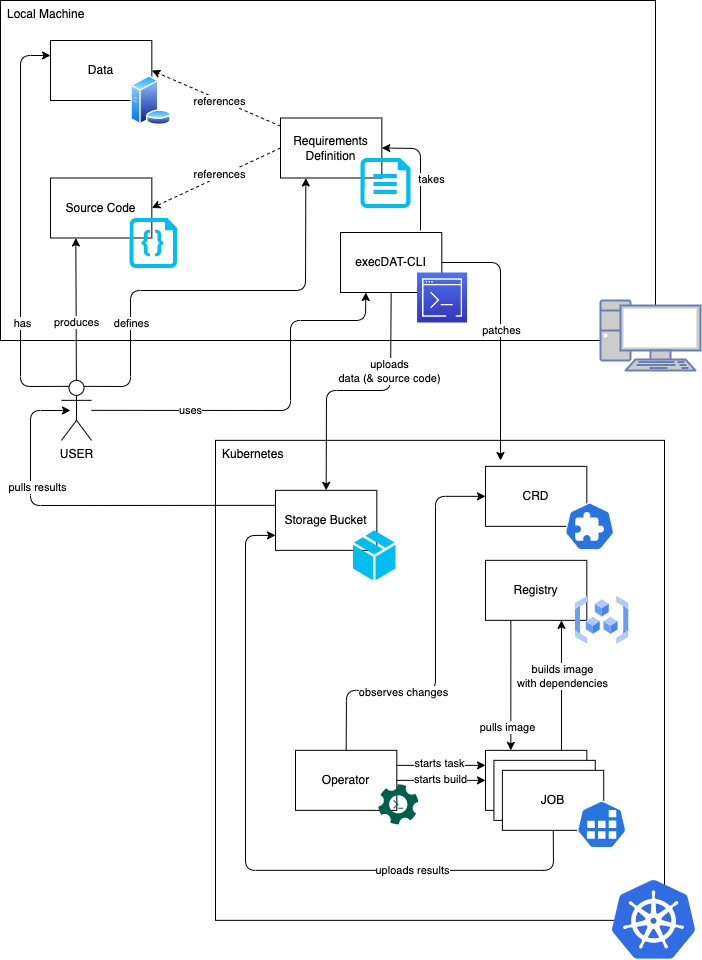

The diagram above was exported from draw.io. Its source (the exported page's mxGraphModel, read from the mxfile embedded in the PNG):
<mxGraphModel dx="808" dy="592" grid="1" gridSize="10" guides="1" tooltips="1" connect="1" arrows="1" fold="1" page="1" pageScale="1" pageWidth="850" pageHeight="1100" math="0" shadow="0">
  <root>
    <mxCell id="0" />
    <mxCell id="1" parent="0" />
    <mxCell id="u5nUh0pqHLmzVWJ_fwHD-28" value="Local Machine" style="rounded=0;whiteSpace=wrap;html=1;align=left;verticalAlign=top;spacingLeft=5;" parent="1" vertex="1">
      <mxGeometry x="120" y="80" width="655" height="340" as="geometry" />
    </mxCell>
    <mxCell id="u5nUh0pqHLmzVWJ_fwHD-73" style="edgeStyle=none;html=1;entryX=0.25;entryY=1;entryDx=0;entryDy=0;" parent="1" source="3" target="48" edge="1">
      <mxGeometry relative="1" as="geometry" />
    </mxCell>
    <mxCell id="u5nUh0pqHLmzVWJ_fwHD-74" value="produces" style="edgeLabel;html=1;align=center;verticalAlign=middle;resizable=0;points=[];" parent="u5nUh0pqHLmzVWJ_fwHD-73" connectable="0" vertex="1">
      <mxGeometry x="-0.4557" y="-1" relative="1" as="geometry">
        <mxPoint x="-1" y="-19" as="offset" />
      </mxGeometry>
    </mxCell>
    <mxCell id="u5nUh0pqHLmzVWJ_fwHD-75" style="edgeStyle=none;html=1;entryX=0;entryY=0.25;entryDx=0;entryDy=0;exitX=0.25;exitY=0.1;exitDx=0;exitDy=0;exitPerimeter=0;" parent="1" source="3" target="32" edge="1">
      <mxGeometry relative="1" as="geometry">
        <Array as="points">
          <mxPoint x="140" y="466" />
          <mxPoint x="140" y="135" />
        </Array>
      </mxGeometry>
    </mxCell>
    <mxCell id="u5nUh0pqHLmzVWJ_fwHD-76" value="has" style="edgeLabel;html=1;align=center;verticalAlign=middle;resizable=0;points=[];" parent="u5nUh0pqHLmzVWJ_fwHD-75" connectable="0" vertex="1">
      <mxGeometry x="-0.5143" y="-1" relative="1" as="geometry">
        <mxPoint y="-13" as="offset" />
      </mxGeometry>
    </mxCell>
    <mxCell id="73" style="edgeStyle=none;html=1;exitX=0.75;exitY=0.1;exitDx=0;exitDy=0;exitPerimeter=0;fontColor=#FFFFFF;entryX=0.25;entryY=1;entryDx=0;entryDy=0;" parent="1" source="3" target="38" edge="1">
      <mxGeometry relative="1" as="geometry">
        <Array as="points">
          <mxPoint x="250" y="466" />
          <mxPoint x="250" y="370" />
          <mxPoint x="425" y="370" />
        </Array>
        <mxPoint x="420" y="160" as="targetPoint" />
      </mxGeometry>
    </mxCell>
    <mxCell id="u5nUh0pqHLmzVWJ_fwHD-78" value="defines" style="edgeLabel;html=1;align=center;verticalAlign=middle;resizable=0;points=[];" parent="73" connectable="0" vertex="1">
      <mxGeometry x="-0.5894" y="1" relative="1" as="geometry">
        <mxPoint x="1" y="-22" as="offset" />
      </mxGeometry>
    </mxCell>
    <mxCell id="u5nUh0pqHLmzVWJ_fwHD-79" style="edgeStyle=none;html=1;entryX=0.25;entryY=1;entryDx=0;entryDy=0;" parent="1" source="3" target="28" edge="1">
      <mxGeometry relative="1" as="geometry">
        <Array as="points">
          <mxPoint x="410" y="490" />
          <mxPoint x="410" y="400" />
          <mxPoint x="485" y="400" />
        </Array>
      </mxGeometry>
    </mxCell>
    <mxCell id="u5nUh0pqHLmzVWJ_fwHD-80" value="uses" style="edgeLabel;html=1;align=center;verticalAlign=middle;resizable=0;points=[];" parent="u5nUh0pqHLmzVWJ_fwHD-79" connectable="0" vertex="1">
      <mxGeometry x="-0.1229" y="-4" relative="1" as="geometry">
        <mxPoint x="-73" y="-4" as="offset" />
      </mxGeometry>
    </mxCell>
    <mxCell id="3" value="USER" style="shape=umlActor;verticalLabelPosition=bottom;verticalAlign=top;html=1;outlineConnect=0;" parent="1" vertex="1">
      <mxGeometry x="181" y="459.85" width="30" height="60" as="geometry" />
    </mxCell>
    <mxCell id="u5nUh0pqHLmzVWJ_fwHD-6" value="&lt;font style=&quot;&quot; color=&quot;#ffffff&quot;&gt;USERPC&lt;/font&gt;" style="fontColor=#0066CC;verticalAlign=top;verticalLabelPosition=bottom;labelPosition=center;align=center;html=1;outlineConnect=0;fillColor=#CCCCCC;strokeColor=#6881B3;gradientColor=none;gradientDirection=north;strokeWidth=2;shape=mxgraph.networks.pc;" parent="1" vertex="1">
      <mxGeometry x="720" y="380" width="100" height="70" as="geometry" />
    </mxCell>
    <mxCell id="u5nUh0pqHLmzVWJ_fwHD-16" value="Kubernetes" style="rounded=0;whiteSpace=wrap;html=1;align=left;verticalAlign=top;spacingLeft=5;" parent="1" vertex="1">
      <mxGeometry x="335" y="519.85" width="449" height="480" as="geometry" />
    </mxCell>
    <mxCell id="21" value="" style="group" parent="1" connectable="0" vertex="1">
      <mxGeometry x="604.9977777777777" y="829.85" width="146.22222222222223" height="98" as="geometry" />
    </mxCell>
    <mxCell id="18" value="" style="group" parent="21" connectable="0" vertex="1">
      <mxGeometry width="118.22222222222223" height="80" as="geometry" />
    </mxCell>
    <mxCell id="u5nUh0pqHLmzVWJ_fwHD-24" value="JOB" style="rounded=0;whiteSpace=wrap;html=1;" parent="18" vertex="1">
      <mxGeometry width="101.33333333333333" height="60" as="geometry" />
    </mxCell>
    <mxCell id="u5nUh0pqHLmzVWJ_fwHD-26" value="JOB" style="rounded=0;whiteSpace=wrap;html=1;" parent="18" vertex="1">
      <mxGeometry x="8.444444444444445" y="10" width="101.33333333333333" height="60" as="geometry" />
    </mxCell>
    <mxCell id="u5nUh0pqHLmzVWJ_fwHD-27" value="JOB" style="rounded=0;whiteSpace=wrap;html=1;" parent="18" vertex="1">
      <mxGeometry x="16.88888888888889" y="20" width="101.33333333333333" height="60" as="geometry" />
    </mxCell>
    <mxCell id="u5nUh0pqHLmzVWJ_fwHD-13" value="" style="sketch=0;html=1;dashed=0;whitespace=wrap;fillColor=#2875E2;strokeColor=#ffffff;points=[[0.005,0.63,0],[0.1,0.2,0],[0.9,0.2,0],[0.5,0,0],[0.995,0.63,0],[0.72,0.99,0],[0.5,1,0],[0.28,0.99,0]];verticalLabelPosition=bottom;align=center;verticalAlign=top;shape=mxgraph.kubernetes.icon;prIcon=job" parent="21" vertex="1">
      <mxGeometry x="86.22222222222223" y="50" width="60" height="48" as="geometry" />
    </mxCell>
    <mxCell id="24" value="" style="group" parent="1" connectable="0" vertex="1">
      <mxGeometry x="605.0022222222221" y="639.85" width="129.1177777777778" height="84" as="geometry" />
    </mxCell>
    <mxCell id="u5nUh0pqHLmzVWJ_fwHD-25" value="Registry" style="rounded=0;whiteSpace=wrap;html=1;" parent="24" vertex="1">
      <mxGeometry width="101.33333333333333" height="60" as="geometry" />
    </mxCell>
    <mxCell id="23" value="" style="editableCssRules=.*;shape=image;verticalLabelPosition=bottom;labelBackgroundColor=#ffffff;verticalAlign=top;aspect=fixed;imageAspect=0;image=data:image/svg+xml,(base64 omitted: 1564 chars);" parent="24" vertex="1">
      <mxGeometry x="89.99777777777777" y="36" width="53.34" height="48" as="geometry" />
    </mxCell>
    <mxCell id="u5nUh0pqHLmzVWJ_fwHD-34" value="" style="group" parent="1" connectable="0" vertex="1">
      <mxGeometry x="395.00222222222214" y="569.85" width="120.02777777777777" height="90" as="geometry" />
    </mxCell>
    <mxCell id="16" value="Storage Bucket" style="rounded=0;whiteSpace=wrap;html=1;" parent="u5nUh0pqHLmzVWJ_fwHD-34" vertex="1">
      <mxGeometry width="101.33333333333333" height="60" as="geometry" />
    </mxCell>
    <mxCell id="8" value="" style="verticalLabelPosition=bottom;html=1;verticalAlign=top;align=center;strokeColor=none;fillColor=#00BEF2;shape=mxgraph.azure.cloud_service_package_file;" parent="u5nUh0pqHLmzVWJ_fwHD-34" vertex="1">
      <mxGeometry x="77.52777777777777" y="40" width="42.5" height="50" as="geometry" />
    </mxCell>
    <mxCell id="30" value="" style="group" parent="1" vertex="1" connectable="0">
      <mxGeometry x="460.0022222222224" y="312" width="126.5577777777778" height="90" as="geometry" />
    </mxCell>
    <mxCell id="28" value="execDAT-CLI" style="rounded=0;whiteSpace=wrap;html=1;" parent="30" vertex="1">
      <mxGeometry width="101.33333333333333" height="60" as="geometry" />
    </mxCell>
    <mxCell id="19" value="" style="sketch=0;points=[[0,0,0],[0.25,0,0],[0.5,0,0],[0.75,0,0],[1,0,0],[0,1,0],[0.25,1,0],[0.5,1,0],[0.75,1,0],[1,1,0],[0,0.25,0],[0,0.5,0],[0,0.75,0],[1,0.25,0],[1,0.5,0],[1,0.75,0]];outlineConnect=0;fontColor=#232F3E;gradientColor=#4D72F3;gradientDirection=north;fillColor=#3334B9;strokeColor=#ffffff;dashed=0;verticalLabelPosition=bottom;verticalAlign=top;align=center;html=1;fontSize=12;fontStyle=0;aspect=fixed;shape=mxgraph.aws4.resourceIcon;resIcon=mxgraph.aws4.command_line_interface;" parent="30" vertex="1">
      <mxGeometry x="76.5577777777778" y="40" width="50" height="50" as="geometry" />
    </mxCell>
    <mxCell id="31" value="" style="group" parent="1" vertex="1" connectable="0">
      <mxGeometry x="170.00222222222226" y="120" width="126.5577777777778" height="95" as="geometry" />
    </mxCell>
    <mxCell id="32" value="Data" style="rounded=0;whiteSpace=wrap;html=1;" parent="31" vertex="1">
      <mxGeometry width="101.33333333333333" height="60" as="geometry" />
    </mxCell>
    <mxCell id="52" value="" style="aspect=fixed;perimeter=ellipsePerimeter;html=1;align=center;shadow=0;dashed=0;spacingTop=3;image;image=img/lib/active_directory/database_server.svg;" parent="31" vertex="1">
      <mxGeometry x="79.99777777777774" y="35" width="41" height="50" as="geometry" />
    </mxCell>
    <mxCell id="37" value="" style="group" parent="1" vertex="1" connectable="0">
      <mxGeometry x="400" y="197.5" width="130" height="90" as="geometry" />
    </mxCell>
    <mxCell id="38" value="Requirements Definition" style="rounded=0;whiteSpace=wrap;html=1;" parent="37" vertex="1">
      <mxGeometry width="101.3351126406911" height="60.00000000000001" as="geometry" />
    </mxCell>
    <mxCell id="7" value="" style="verticalLabelPosition=bottom;html=1;verticalAlign=top;align=center;strokeColor=none;fillColor=#00BEF2;shape=mxgraph.azure.cloud_services_configuration_file;pointerEvents=1;" parent="37" vertex="1">
      <mxGeometry x="80" y="40" width="50" height="50" as="geometry" />
    </mxCell>
    <mxCell id="u5nUh0pqHLmzVWJ_fwHD-43" value="" style="group" parent="1" connectable="0" vertex="1">
      <mxGeometry x="415.0022222222222" y="829.85" width="122.77777777777777" height="74" as="geometry" />
    </mxCell>
    <mxCell id="u5nUh0pqHLmzVWJ_fwHD-17" value="Operator" style="rounded=0;whiteSpace=wrap;html=1;" parent="u5nUh0pqHLmzVWJ_fwHD-43" vertex="1">
      <mxGeometry width="101.33333333333333" height="60" as="geometry" />
    </mxCell>
    <mxCell id="u5nUh0pqHLmzVWJ_fwHD-42" value="" style="sketch=0;pointerEvents=1;shadow=0;dashed=0;html=1;strokeColor=none;fillColor=#005F4B;labelPosition=center;verticalLabelPosition=bottom;verticalAlign=top;align=center;outlineConnect=0;shape=mxgraph.veeam2.automation;" parent="u5nUh0pqHLmzVWJ_fwHD-43" vertex="1">
      <mxGeometry x="82.77777777777777" y="34" width="40" height="40" as="geometry" />
    </mxCell>
    <mxCell id="47" value="" style="group" parent="1" vertex="1" connectable="0">
      <mxGeometry x="170.0022222222223" y="257.5" width="126.5577777777778" height="90" as="geometry" />
    </mxCell>
    <mxCell id="48" value="Source Code" style="rounded=0;whiteSpace=wrap;html=1;" parent="47" vertex="1">
      <mxGeometry width="101.33333333333333" height="60" as="geometry" />
    </mxCell>
    <mxCell id="49" value="" style="verticalLabelPosition=bottom;html=1;verticalAlign=top;align=center;strokeColor=none;fillColor=#00BEF2;shape=mxgraph.azure.code_file;pointerEvents=1;" parent="47" vertex="1">
      <mxGeometry x="79.05777777777774" y="40" width="47.5" height="50" as="geometry" />
    </mxCell>
    <mxCell id="u5nUh0pqHLmzVWJ_fwHD-51" style="edgeStyle=none;html=1;entryX=0;entryY=0.5;entryDx=0;entryDy=0;" parent="1" source="u5nUh0pqHLmzVWJ_fwHD-17" target="u5nUh0pqHLmzVWJ_fwHD-24" edge="1">
      <mxGeometry relative="1" as="geometry" />
    </mxCell>
    <mxCell id="u5nUh0pqHLmzVWJ_fwHD-52" value="starts build" style="edgeLabel;html=1;align=center;verticalAlign=middle;resizable=0;points=[];" parent="u5nUh0pqHLmzVWJ_fwHD-51" connectable="0" vertex="1">
      <mxGeometry x="-0.0989" y="1" relative="1" as="geometry">
        <mxPoint x="3" as="offset" />
      </mxGeometry>
    </mxCell>
    <mxCell id="u5nUh0pqHLmzVWJ_fwHD-53" style="edgeStyle=none;html=1;entryX=0.75;entryY=1;entryDx=0;entryDy=0;exitX=0.75;exitY=0;exitDx=0;exitDy=0;" parent="1" source="u5nUh0pqHLmzVWJ_fwHD-24" target="u5nUh0pqHLmzVWJ_fwHD-25" edge="1">
      <mxGeometry relative="1" as="geometry" />
    </mxCell>
    <mxCell id="u5nUh0pqHLmzVWJ_fwHD-54" value="builds image&lt;br&gt;with dependencies" style="edgeLabel;html=1;align=center;verticalAlign=middle;resizable=0;points=[];" parent="u5nUh0pqHLmzVWJ_fwHD-53" connectable="0" vertex="1">
      <mxGeometry x="0.1428" relative="1" as="geometry">
        <mxPoint as="offset" />
      </mxGeometry>
    </mxCell>
    <mxCell id="u5nUh0pqHLmzVWJ_fwHD-55" style="edgeStyle=none;html=1;entryX=0.25;entryY=0;entryDx=0;entryDy=0;exitX=0.25;exitY=1;exitDx=0;exitDy=0;" parent="1" source="u5nUh0pqHLmzVWJ_fwHD-25" target="u5nUh0pqHLmzVWJ_fwHD-24" edge="1">
      <mxGeometry relative="1" as="geometry" />
    </mxCell>
    <mxCell id="u5nUh0pqHLmzVWJ_fwHD-56" value="pulls image" style="edgeLabel;html=1;align=center;verticalAlign=middle;resizable=0;points=[];" parent="u5nUh0pqHLmzVWJ_fwHD-55" connectable="0" vertex="1">
      <mxGeometry x="0.4288" y="-2" relative="1" as="geometry">
        <mxPoint x="-2" y="14" as="offset" />
      </mxGeometry>
    </mxCell>
    <mxCell id="u5nUh0pqHLmzVWJ_fwHD-57" style="edgeStyle=none;html=1;entryX=1;entryY=0.5;entryDx=0;entryDy=0;" parent="1" target="38" edge="1">
      <mxGeometry relative="1" as="geometry">
        <Array as="points">
          <mxPoint x="540" y="228" />
        </Array>
        <mxPoint x="540" y="310" as="sourcePoint" />
      </mxGeometry>
    </mxCell>
    <mxCell id="65" value="takes" style="edgeLabel;html=1;align=center;verticalAlign=middle;resizable=0;points=[];" parent="u5nUh0pqHLmzVWJ_fwHD-57" connectable="0" vertex="1">
      <mxGeometry x="-0.4744" relative="1" as="geometry">
        <mxPoint x="10" y="-20" as="offset" />
      </mxGeometry>
    </mxCell>
    <mxCell id="56" style="edgeStyle=none;html=1;exitX=0.5;exitY=1;exitDx=0;exitDy=0;entryX=0.5;entryY=0;entryDx=0;entryDy=0;" parent="1" source="28" target="16" edge="1">
      <mxGeometry relative="1" as="geometry">
        <Array as="points">
          <mxPoint x="510" y="470" />
          <mxPoint x="446" y="470" />
        </Array>
      </mxGeometry>
    </mxCell>
    <mxCell id="59" value="uploads&lt;br&gt;data (&amp;amp; source code)" style="edgeLabel;html=1;align=center;verticalAlign=middle;resizable=0;points=[];" parent="56" connectable="0" vertex="1">
      <mxGeometry x="-0.2312" y="1" relative="1" as="geometry">
        <mxPoint x="1" y="-21" as="offset" />
      </mxGeometry>
    </mxCell>
    <mxCell id="57" style="edgeStyle=none;html=1;exitX=1;exitY=0.5;exitDx=0;exitDy=0;" parent="1" source="28" edge="1">
      <mxGeometry relative="1" as="geometry">
        <Array as="points">
          <mxPoint x="620" y="342" />
        </Array>
        <mxPoint x="620" y="540" as="targetPoint" />
      </mxGeometry>
    </mxCell>
    <mxCell id="58" value="patches" style="edgeLabel;html=1;align=center;verticalAlign=middle;resizable=0;points=[];" parent="57" connectable="0" vertex="1">
      <mxGeometry x="-0.1481" y="-3" relative="1" as="geometry">
        <mxPoint x="3" y="17" as="offset" />
      </mxGeometry>
    </mxCell>
    <mxCell id="63" value="" style="edgeStyle=none;html=1;dashed=1;entryX=1;entryY=0.5;entryDx=0;entryDy=0;" parent="1" source="38" target="32" edge="1">
      <mxGeometry relative="1" as="geometry" />
    </mxCell>
    <mxCell id="66" value="references" style="edgeLabel;html=1;align=center;verticalAlign=middle;resizable=0;points=[];" parent="63" connectable="0" vertex="1">
      <mxGeometry x="-0.4093" y="-1" relative="1" as="geometry">
        <mxPoint x="-24" y="-8" as="offset" />
      </mxGeometry>
    </mxCell>
    <mxCell id="64" style="edgeStyle=none;html=1;dashed=1;entryX=1;entryY=0.5;entryDx=0;entryDy=0;exitX=0;exitY=0.5;exitDx=0;exitDy=0;" parent="1" source="38" target="48" edge="1">
      <mxGeometry relative="1" as="geometry" />
    </mxCell>
    <mxCell id="67" value="references" style="edgeLabel;html=1;align=center;verticalAlign=middle;resizable=0;points=[];" parent="64" connectable="0" vertex="1">
      <mxGeometry x="-0.3236" y="-2" relative="1" as="geometry">
        <mxPoint x="-17" y="8" as="offset" />
      </mxGeometry>
    </mxCell>
    <mxCell id="u5nUh0pqHLmzVWJ_fwHD-67" style="edgeStyle=none;html=1;exitX=1;exitY=0.25;exitDx=0;exitDy=0;entryX=0;entryY=0.25;entryDx=0;entryDy=0;" parent="1" source="u5nUh0pqHLmzVWJ_fwHD-17" target="u5nUh0pqHLmzVWJ_fwHD-24" edge="1">
      <mxGeometry relative="1" as="geometry" />
    </mxCell>
    <mxCell id="u5nUh0pqHLmzVWJ_fwHD-69" value="starts task" style="edgeLabel;html=1;align=center;verticalAlign=middle;resizable=0;points=[];" parent="u5nUh0pqHLmzVWJ_fwHD-67" connectable="0" vertex="1">
      <mxGeometry x="-0.183" y="-1" relative="1" as="geometry">
        <mxPoint x="6" y="-3" as="offset" />
      </mxGeometry>
    </mxCell>
    <mxCell id="68" value="" style="group" parent="1" connectable="0" vertex="1">
      <mxGeometry x="605.0022222222221" y="545.85" width="129.1177777777778" height="84" as="geometry" />
    </mxCell>
    <mxCell id="69" value="CRD" style="rounded=0;whiteSpace=wrap;html=1;" parent="68" vertex="1">
      <mxGeometry width="101.33333333333333" height="60" as="geometry" />
    </mxCell>
    <mxCell id="u5nUh0pqHLmzVWJ_fwHD-11" value="" style="sketch=0;html=1;dashed=0;whitespace=wrap;fillColor=#2875E2;strokeColor=#ffffff;points=[[0.005,0.63,0],[0.1,0.2,0],[0.9,0.2,0],[0.5,0,0],[0.995,0.63,0],[0.72,0.99,0],[0.5,1,0],[0.28,0.99,0]];verticalLabelPosition=bottom;align=center;verticalAlign=top;shape=mxgraph.kubernetes.icon;prIcon=crd" parent="1" vertex="1">
      <mxGeometry x="684.12" y="581.85" width="50" height="48" as="geometry" />
    </mxCell>
    <mxCell id="70" style="edgeStyle=none;html=1;exitX=0.5;exitY=0;exitDx=0;exitDy=0;entryX=0;entryY=0.5;entryDx=0;entryDy=0;" parent="1" source="u5nUh0pqHLmzVWJ_fwHD-17" target="69" edge="1">
      <mxGeometry relative="1" as="geometry">
        <Array as="points">
          <mxPoint x="466" y="769.85" />
          <mxPoint x="555" y="769.85" />
          <mxPoint x="555" y="575.85" />
        </Array>
      </mxGeometry>
    </mxCell>
    <mxCell id="71" value="observes changes" style="edgeLabel;html=1;align=center;verticalAlign=middle;resizable=0;points=[];" parent="70" connectable="0" vertex="1">
      <mxGeometry x="0.2248" y="1" relative="1" as="geometry">
        <mxPoint x="-32" y="94" as="offset" />
      </mxGeometry>
    </mxCell>
    <mxCell id="u5nUh0pqHLmzVWJ_fwHD-71" style="edgeStyle=none;html=1;entryX=0;entryY=0.75;entryDx=0;entryDy=0;" parent="1" source="u5nUh0pqHLmzVWJ_fwHD-27" target="16" edge="1">
      <mxGeometry relative="1" as="geometry">
        <Array as="points">
          <mxPoint x="673" y="949.85" />
          <mxPoint x="365" y="949.85" />
          <mxPoint x="365" y="615" />
        </Array>
      </mxGeometry>
    </mxCell>
    <mxCell id="u5nUh0pqHLmzVWJ_fwHD-72" value="uploads results" style="edgeLabel;html=1;align=center;verticalAlign=middle;resizable=0;points=[];" parent="u5nUh0pqHLmzVWJ_fwHD-71" connectable="0" vertex="1">
      <mxGeometry x="-0.2499" relative="1" as="geometry">
        <mxPoint x="85" as="offset" />
      </mxGeometry>
    </mxCell>
    <mxCell id="72" value="" style="editableCssRules=.*;shape=image;verticalLabelPosition=bottom;labelBackgroundColor=#ffffff;verticalAlign=top;aspect=fixed;imageAspect=0;image=data:image/svg+xml,(base64 omitted: 7556 chars);fontColor=default;" parent="1" vertex="1">
      <mxGeometry x="732" y="960" width="83" height="78.85" as="geometry" />
    </mxCell>
    <mxCell id="u5nUh0pqHLmzVWJ_fwHD-81" style="edgeStyle=none;html=1;exitX=0;exitY=0.25;exitDx=0;exitDy=0;" parent="1" source="16" edge="1">
      <mxGeometry relative="1" as="geometry">
        <Array as="points">
          <mxPoint x="150" y="585" />
          <mxPoint x="150" y="490" />
        </Array>
        <mxPoint x="190" y="490" as="targetPoint" />
      </mxGeometry>
    </mxCell>
    <mxCell id="u5nUh0pqHLmzVWJ_fwHD-82" value="pulls results" style="edgeLabel;html=1;align=center;verticalAlign=middle;resizable=0;points=[];" parent="u5nUh0pqHLmzVWJ_fwHD-81" connectable="0" vertex="1">
      <mxGeometry x="0.392" y="1" relative="1" as="geometry">
        <mxPoint x="7" as="offset" />
      </mxGeometry>
    </mxCell>
  </root>
</mxGraphModel>